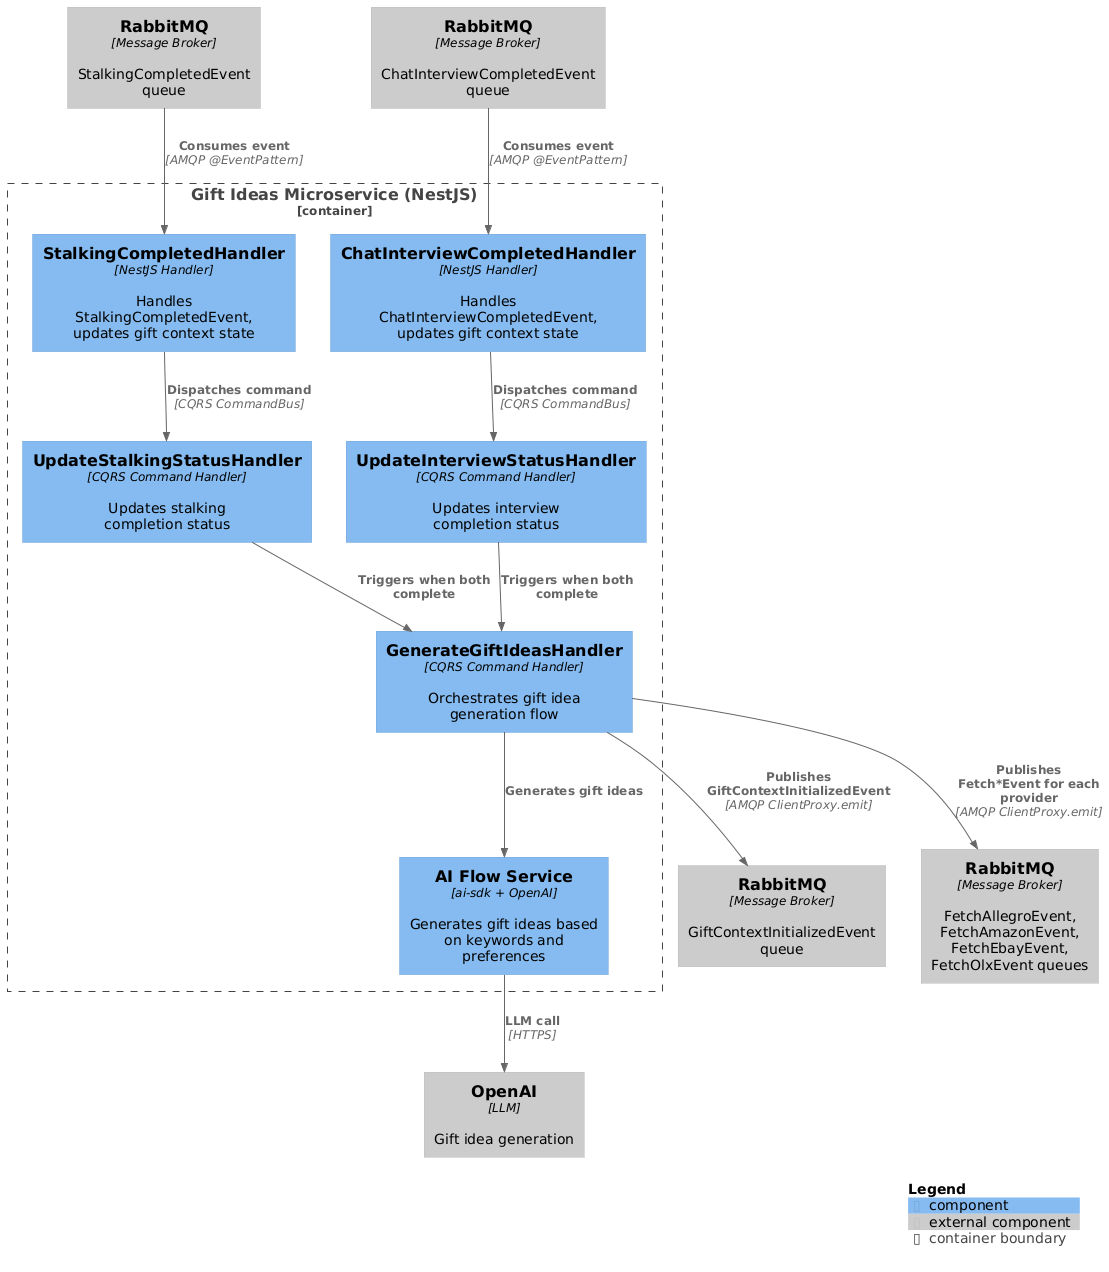

The diagram above was rendered by PlantUML. Its source (embedded in the PNG):
@startuml C4_Component_GiftIdeas
!include https://raw.githubusercontent.com/plantuml-stdlib/C4-PlantUML/master/C4_Component.puml

Container_Boundary(gift, "Gift Ideas Microservice (NestJS)") {
  Component(stalking_completed_handler, "StalkingCompletedHandler", "NestJS Handler", "Handles StalkingCompletedEvent, updates gift context state")
  Component(chat_completed_handler, "ChatInterviewCompletedHandler", "NestJS Handler", "Handles ChatInterviewCompletedEvent, updates gift context state")
  Component(generate_handler, "GenerateGiftIdeasHandler", "CQRS Command Handler", "Orchestrates gift idea generation flow")
  Component(ai_flow, "AI Flow Service", "ai-sdk + OpenAI", "Generates gift ideas based on keywords and preferences")
  Component(update_stalking_handler, "UpdateStalkingStatusHandler", "CQRS Command Handler", "Updates stalking completion status")
  Component(update_interview_handler, "UpdateInterviewStatusHandler", "CQRS Command Handler", "Updates interview completion status")
}

Component_Ext(rabbitmq_in_stalking, "RabbitMQ", "Message Broker", "StalkingCompletedEvent queue")
Component_Ext(rabbitmq_in_interview, "RabbitMQ", "Message Broker", "ChatInterviewCompletedEvent queue")
Component_Ext(rabbitmq_out_context, "RabbitMQ", "Message Broker", "GiftContextInitializedEvent queue")
Component_Ext(rabbitmq_out_fetch, "RabbitMQ", "Message Broker", "FetchAllegroEvent, FetchAmazonEvent, FetchEbayEvent, FetchOlxEvent queues")
Component_Ext(openai, "OpenAI", "LLM", "Gift idea generation")

Rel(rabbitmq_in_stalking, stalking_completed_handler, "Consumes event", "AMQP @EventPattern")
Rel(stalking_completed_handler, update_stalking_handler, "Dispatches command", "CQRS CommandBus")
Rel(update_stalking_handler, generate_handler, "Triggers when both complete")

Rel(rabbitmq_in_interview, chat_completed_handler, "Consumes event", "AMQP @EventPattern")
Rel(chat_completed_handler, update_interview_handler, "Dispatches command", "CQRS CommandBus")
Rel(update_interview_handler, generate_handler, "Triggers when both complete")

Rel(generate_handler, ai_flow, "Generates gift ideas")
Rel(ai_flow, openai, "LLM call", "HTTPS")
Rel(generate_handler, rabbitmq_out_context, "Publishes GiftContextInitializedEvent", "AMQP ClientProxy.emit")
Rel(generate_handler, rabbitmq_out_fetch, "Publishes Fetch*Event for each provider", "AMQP ClientProxy.emit")

SHOW_LEGEND()
@enduml